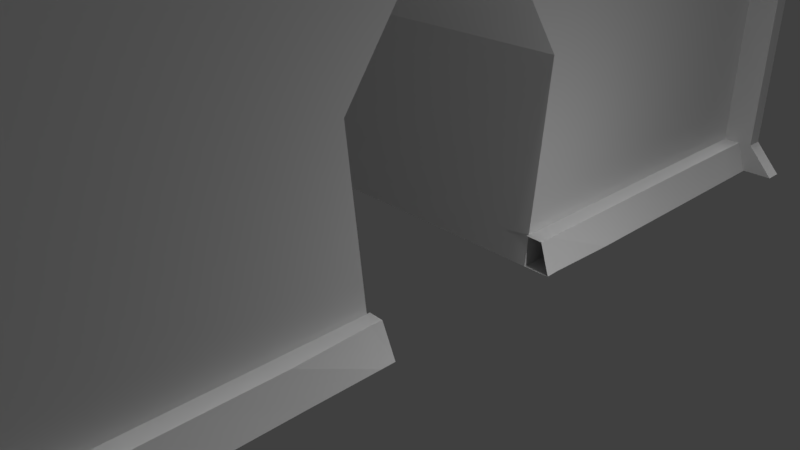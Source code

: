 # Source: entry_wall2.blend  (saved by Blender 2.79.0; exported with 4.5.12 LTS)
import bpy
from mathutils import Matrix  # noqa: F401  (used for matrix-valued properties, if any)

bpy.ops.wm.read_factory_settings(use_empty=True)
scene = bpy.context.scene
scene.name = 'Scene'

# ---- collections
col_collection_1 = bpy.data.collections.new('Collection 1'); scene.collection.children.link(col_collection_1)

# ---- materials (node trees are filled in below, after node groups)
mat_door = bpy.data.materials.new('door')
mat_door.alpha_threshold = 0.0
mat_door.use_transparent_shadow = False
mat_door.roughness = 0.5
mat_material = bpy.data.materials.new('Material')
mat_material.alpha_threshold = 0.0
mat_material.use_transparent_shadow = False
mat_material.roughness = 0.5
mat_material.line_color = (0.0, 0.0, 0.0, 1.0)
mat_door_frame = bpy.data.materials.new('door frame')
mat_door_frame.alpha_threshold = 0.0
mat_door_frame.use_transparent_shadow = False
mat_door_frame.roughness = 0.5
mat_door_handles = bpy.data.materials.new('door handles')
mat_door_handles.alpha_threshold = 0.0
mat_door_handles.use_transparent_shadow = False
mat_door_handles.roughness = 0.5
mat_inside_door = bpy.data.materials.new('inside door')
mat_inside_door.alpha_threshold = 0.0
mat_inside_door.use_transparent_shadow = False
mat_inside_door.roughness = 0.5
mat_wall = bpy.data.materials.new('wall')
mat_wall.alpha_threshold = 0.0
mat_wall.use_transparent_shadow = False
mat_wall.roughness = 0.5
mat_wall.specular_intensity = 0.0

# ---- material node trees

# ---- world
world_world = bpy.data.worlds.new('World'); scene.world = world_world
world_world.color = (0.05088, 0.05088, 0.05088)
world_world.use_sun_shadow = False
world_world.sun_shadow_jitter_overblur = 0.0
world_world.cycles.sampling_method = 'MANUAL'

# ---- cameras
cam_camera = bpy.data.cameras.new('Camera')
cam_camera.clip_end = 100.0
cam_camera.lens = 35.0
cam_camera.sensor_width = 32.0
cam_camera.sensor_height = 18.0
cam_camera.ortho_scale = 7.314
cam_camera.dof.focus_distance = 0.0
cam_camera.dof.aperture_fstop = 128.0

# ---- lights
light_hemi = bpy.data.lights.new('Hemi', 'SUN')
light_hemi.transmission_factor = 0.0
light_hemi.angle = 0.1993
light_hemi.energy = 1.0
light_hemi.shadow_buffer_clip_start = 0.5
light_hemi.shadow_soft_size = 0.1
light_hemi.shadow_cascade_max_distance = 1000.0
light_lamp = bpy.data.lights.new('Lamp', 'POINT')
light_lamp.transmission_factor = 0.0
light_lamp.cutoff_distance = 30.0
light_lamp.energy = 100.0
light_lamp.shadow_buffer_clip_start = 1.001
light_lamp.shadow_soft_size = 0.1
light_lamp.shadow_maximum_resolution = 0.006
light_lamp.use_absolute_resolution = True

# ---- meshes
me_cube_001 = bpy.data.meshes.new('Cube.001')
me_cube_001.from_pydata([(-0.9105, 0.9234, 1.482), (-19.15, -6.507, -0.9469), (-19.15, -6.507, 2.072), (-0.2599, -6.507, -0.9469), (-0.2599, -6.507, 2.072), (-19.15, 1.495, -0.9469), (-0.2599, 1.495, -0.9469), (-0.2599, -2.506, -0.9469), (-19.15, -2.506, -0.9469), (-19.15, 5.496, -0.9469), (-0.2599, 5.496, -0.9469), (-0.2599, -4.507, -0.9469), (-19.15, -4.507, -0.9469), (-0.2599, 3.55, -0.9469), (-19.15, 3.55, -0.9469), (-4.981, -4.507, 2.58), (-19.15, -6.507, -0.6915), (-0.2599, -6.507, -0.6915), (-0.2678, 1.495, -0.6915), (-19.15, 1.495, -0.6915), (-0.2599, -2.506, -0.6915), (-19.15, -2.506, -0.6915), (-19.15, 5.496, -0.6915), (-0.2599, 5.496, -0.6915), (-0.2599, -4.507, -0.6915), (-19.15, -4.507, -0.6915), (-0.2599, 3.55, -0.6915), (-19.15, 3.55, -0.6915), (-0.2599, -4.507, 2.58), (-20.87, -6.507, -0.9447), (-20.87, 1.495, -0.9447), (-20.28, 1.495, -0.6937), (-20.87, -4.507, -0.9447), (-20.87, -2.506, -0.9447), (-20.28, -2.506, -0.6937), (-20.87, 3.55, -0.9447), (-20.87, 5.496, -0.9447), (-20.28, 5.496, -0.6937), (-20.28, -4.507, -0.6937), (-20.28, 3.55, -0.6937), (-0.2599, -5.507, 2.58), (1.623, -6.508, 2.075), (1.49, -6.507, -0.9436), (1.49, -4.507, -0.9436), (1.49, 3.55, -0.9436), (1.49, 1.495, -0.9436), (0.5775, 1.466, -0.6945), (1.49, -2.506, -0.9436), (0.7689, -2.506, -0.6948), (1.49, 5.496, -0.9436), (0.7689, 5.496, -0.6948), (0.7689, -4.507, -0.6948), (0.7689, 3.55, -0.6948), (-4.981, 5.496, 2.58), (-0.2599, -5.507, -0.9469), (-19.15, -5.507, -0.9469), (-0.2599, -5.507, -0.6915), (-19.15, -5.507, -0.6915), (-20.87, -5.507, -0.9447), (-20.28, -5.507, -0.6937), (1.49, -5.507, -0.9436), (0.7689, -5.507, -0.6948), (-19.15, -3.507, -0.9469), (-0.2599, -3.507, -0.9469), (-19.15, -3.507, -0.6915), (-0.2599, -3.507, -0.6915), (-20.87, -3.507, -0.9447), (-20.28, -3.507, -0.6937), (1.49, -3.507, -0.9436), (0.7689, -3.507, -0.6948), (0.925, -1.506, -0.9469), (-19.15, -1.506, -0.9469), (-0.2599, -1.506, -0.6915), (-19.15, -1.506, -0.6915), (-20.87, -1.506, -0.9447), (-20.28, -1.506, -0.6937), (1.36, -1.506, -0.9436), (0.7689, -1.506, -0.6948), (-0.01078, 2.522, -0.9469), (-19.15, 2.522, -0.9469), (-0.2599, 2.522, -0.6915), (-19.15, 2.522, -0.6915), (-20.87, 2.522, -0.9447), (-20.28, 2.522, -0.6937), (1.472, 2.522, -0.9436), (0.7689, 2.522, -0.6948), (-19.15, 4.523, -0.9469), (-0.2599, 4.523, -0.9469), (-19.15, 4.523, -0.6915), (-0.2599, 4.523, -0.6915), (-20.87, 4.523, -0.9447), (-20.28, 4.523, -0.6937), (1.49, 4.523, -0.9436), (0.7689, 4.523, -0.6948), (-19.15, 6.496, 2.072), (-0.2599, 6.521, -0.9469), (-19.15, 6.521, -0.9469), (-0.2599, 6.496, 2.072), (-0.2599, 6.519, -0.6915), (-19.15, 6.519, -0.6915), (-20.87, 6.521, -0.9447), (1.49, 6.521, -0.9436), (-19.15, -6.507, 2.586), (-0.2599, -6.507, 2.586), (-0.2599, 1.495, 2.586), (-19.15, 6.496, 2.586), (-0.2599, 5.496, 2.586), (-0.2599, 3.55, 2.586), (-0.2599, 0.4946, 2.586), (-0.2599, 2.522, 2.586), (-0.2599, 4.523, 2.586), (-0.2599, 6.496, 2.586), (-9.703, -6.507, -0.6915), (-4.981, -2.506, 2.58), (-0.2599, -2.506, 2.58), (-0.2599, -3.507, 2.58), (-4.981, 1.495, 2.58), (-14.42, -3.507, 2.072), (-14.42, 1.495, 2.072), (-14.42, -6.507, 2.072), (-14.42, -6.507, -0.6915), (-14.42, 3.55, 2.072), (-14.42, -0.5057, 2.072), (-14.42, -4.507, 2.072), (-14.42, 5.496, 2.072), (-14.42, -2.506, 2.072), (-14.42, -5.507, 2.072), (-14.42, -1.506, 2.072), (-14.42, 2.522, 2.072), (-14.42, 6.496, 2.072), (-14.42, 6.496, 2.586), (-14.42, 0.4946, 2.072), (-14.42, 4.523, 2.072), (-14.42, -6.507, 2.586), (-4.981, -6.519, 2.072), (-4.981, 1.495, 2.072), (-4.981, -2.506, 2.072), (-4.981, 5.496, 2.072), (-4.981, -4.507, 2.072), (-4.981, -0.5057, 2.072), (-4.981, 3.55, 2.072), (-4.981, -5.507, 2.072), (-4.981, -6.507, -0.6915), (-4.981, -3.507, 2.072), (-4.981, 4.523, 2.072), (-4.981, -6.507, 2.586), (-4.981, -1.506, 2.072), (-4.981, 2.522, 2.072), (-4.981, 6.499, 2.072), (-4.981, 6.496, 2.586), (-0.2599, -1.506, 2.58), (-0.2599, -0.5057, 2.58), (-4.981, -0.5057, 2.58), (-4.981, 3.55, 2.58), (-19.15, -4.507, 2.58), (-19.15, -5.507, 2.58), (-14.42, -5.507, 2.58), (-19.15, -2.506, 2.58), (-19.15, -3.507, 2.58), (-4.981, -3.507, 2.58), (-19.15, -0.5057, 2.58), (-19.15, -1.506, 2.58), (-14.42, -1.506, 2.58), (-19.15, 1.495, 2.58), (-19.15, 0.4946, 2.58), (-19.15, 3.55, 2.58), (-19.15, 2.522, 2.58), (-14.42, 2.522, 2.58), (-19.15, 5.496, 2.58), (-19.15, 4.523, 2.58), (-4.981, 4.523, 2.58), (-19.15, -5.507, 3.094), (-19.15, -6.507, 3.094), (-4.981, -6.507, 3.094), (-0.2599, -6.507, 3.094), (-19.15, 2.522, 3.094), (-19.15, 1.495, 3.094), (-4.981, 1.495, 3.094), (-0.2599, 1.495, 3.094), (-19.15, -1.506, 3.094), (-19.15, -2.506, 3.094), (-4.981, -2.506, 3.094), (-0.2599, -2.506, 3.094), (-19.15, 6.496, 3.094), (-19.15, 5.496, 3.094), (-4.981, 5.496, 3.094), (-0.2599, 5.496, 3.094), (-19.15, -3.507, 3.094), (-19.15, -4.507, 3.094), (-4.981, -4.507, 3.094), (-0.2599, -4.507, 3.094), (-19.15, 0.4946, 3.094), (-19.15, -0.5057, 3.094), (-4.981, -0.5057, 3.094), (-0.2599, -0.5057, 3.094), (-19.15, 4.523, 3.094), (-19.15, 3.55, 3.094), (-4.981, 3.55, 3.094), (-0.2599, 3.55, 3.094), (-0.2599, -5.507, 3.094), (-14.42, -5.507, 3.094), (-0.2599, -3.507, 3.094), (-4.981, -3.507, 3.094), (-0.2599, -1.506, 3.094), (-14.42, -1.506, 3.094), (-0.2599, 0.4946, 3.094), (-4.981, 0.4946, 3.094), (-0.2599, 2.522, 3.094), (-14.42, 2.522, 3.094), (-0.2599, 4.523, 3.094), (-4.981, 4.523, 3.094), (-0.2599, 6.496, 3.094), (-14.42, 6.496, 3.094), (-14.42, -3.507, 2.58), (-14.42, 1.495, 2.58), (-14.42, 3.55, 2.58), (-14.42, -0.5057, 2.58), (-14.42, -4.507, 2.58), (-14.42, 5.496, 2.58), (-14.42, -2.506, 2.58), (-14.42, 0.4946, 2.58), (-14.42, 4.523, 2.58), (-14.42, -6.507, 3.094), (-14.42, 1.495, 3.094), (-14.42, -2.506, 3.094), (-14.42, 5.496, 3.094), (-14.42, -4.507, 3.094), (-14.42, -0.5057, 3.094), (-14.42, 3.55, 3.094), (-14.42, -3.507, 3.094), (-14.42, 0.4946, 3.094), (-14.42, 4.523, 3.094), (-4.981, -5.507, 2.58), (-4.981, -1.506, 2.58), (-4.981, 2.522, 2.58), (-4.981, -5.507, 3.094), (-4.981, -1.506, 3.094), (-4.981, 2.522, 3.094), (-4.981, 6.496, 3.094), (-19.15, 6.265, -0.9469), (-0.2599, 6.246, 2.072), (-0.2599, 6.263, -0.6915), (-20.87, 6.265, -0.9447), (0.7689, 6.263, -0.6948), (-19.15, 6.246, 2.072), (-0.2599, 6.265, -0.9469), (-19.15, 6.263, -0.6915), (-20.28, 6.263, -0.6937), (1.49, 6.265, -0.9436), (-1.44, -6.507, -0.6915), (-4.981, 0.4946, 2.58), (-17.97, -6.507, -0.6915), (-19.15, -6.257, 2.072), (-0.2599, -6.257, -0.9469), (-19.15, -6.257, -0.6915), (-20.28, -6.257, -0.6937), (1.49, -6.257, -0.9436), (-19.15, -6.257, -0.9469), (-0.2599, -6.257, 2.072), (-0.2599, -6.257, -0.6915), (-20.87, -6.257, -0.9447), (0.7689, -6.257, -0.6948), (1.623, -6.508, -0.6902), (3.372, -6.258, -0.9442), (3.372, -6.508, -0.9442), (1.623, 6.246, 2.075), (1.623, 6.496, 2.075), (1.623, 6.263, -0.6902), (1.623, 6.519, -0.6902), (3.372, 6.521, -0.9442), (3.372, 6.265, -0.9442), (1.623, -6.258, 2.075), (1.623, -6.258, -0.6902), (-21.06, -6.258, 2.068), (-21.06, -6.508, 2.068), (-21.06, -6.508, -0.6955), (-21.06, -6.258, -0.6955), (-22.78, -6.508, -0.9486), (-22.78, 6.265, -0.9486), (-22.78, 6.521, -0.9486), (-21.06, 6.519, -0.6955), (-21.06, 6.496, 2.068), (-21.06, 6.246, 2.068), (-21.06, 6.263, -0.6955), (-21.06, 6.263, -0.6976), (-22.78, -6.258, -0.9486), (-21.06, -6.258, -0.6976), (-4.981, 0.4879, 2.072), (1.49, 1.304, -0.9436), (0.6095, 1.304, -0.6945), (-0.2599, 1.304, -0.9469), (-0.267, 1.304, -0.6915), (-0.2599, 1.304, -0.9469), (-19.15, 1.304, -0.9469), (-19.15, 1.304, -0.9469), (-20.28, 1.304, -0.6937), (-19.15, 1.304, -0.6915), (-20.87, 1.304, -0.9447), (-0.2599, -3.365e-09, 1.464), (-19.15, -6.506e-07, 1.464), (1.386, -1.304, -0.9436), (0.6853, -1.304, -0.9469), (0.7689, -1.304, -0.6948), (-0.2599, -1.304, -0.6915), (-0.2599, -1.304, -0.9469), (-19.15, -1.304, -0.9469), (-19.15, -1.304, -0.9469), (-20.28, -1.304, -0.6937), (-19.15, -1.304, -0.6915), (-20.87, -1.304, -0.9447), (-0.2599, 0.7905, 1.3), (-19.15, 0.7905, 1.3), (-0.2599, -0.7905, 1.3), (-19.15, -0.7905, 1.3), (-0.2599, 1.581, 0.6242), (-19.15, 1.581, 0.6242), (-0.2599, -1.581, 0.6242), (-19.15, -1.581, 0.6242)], [(148, 138), (129, 121), (125, 131), (224, 125), (127, 204), (213, 217)], [(18, 46, 289, 291), (255, 254, 276, 286), (124, 132, 221, 218), (119, 134, 4, 17, 249, 142, 112, 120, 251, 16, 2), (133, 102, 172, 222), (63, 11, 43, 68), (72, 303, 302, 77), (78, 6, 45, 84), (81, 19, 31, 83), (65, 20, 48, 69), (70, 7, 47, 76), (62, 8, 33, 66), (71, 305, 309, 74), (80, 26, 52, 85), (16, 1, 29), (86, 9, 36, 90), (90, 91, 39, 35), (66, 67, 38, 32), (74, 75, 34, 33), (82, 83, 31, 30), (252, 2, 274, 273), (55, 12, 32, 58), (64, 25, 38, 67), (79, 14, 35, 82), (242, 247, 37, 36), (88, 27, 39, 91), (73, 21, 34, 75), (84, 85, 52, 44), (76, 77, 302, 300), (60, 61, 51, 43), (92, 93, 50, 49), (68, 69, 48, 47), (176, 223, 214, 163), (87, 13, 44, 92), (246, 22, 37, 247), (3, 17, 42), (56, 24, 51, 61), (89, 23, 50, 93), (253, 3, 42, 256), (170, 153, 140, 144), (11, 54, 60, 43), (54, 253, 256, 60), (259, 56, 61, 261), (25, 57, 59, 38), (256, 261, 61, 60), (32, 38, 59, 58), (257, 55, 58, 260), (43, 51, 69, 68), (21, 64, 67, 34), (33, 34, 67, 66), (12, 62, 66, 32), (24, 65, 69, 51), (7, 63, 68, 47), (191, 192, 160, 164), (47, 48, 77, 76), (8, 71, 74, 33), (20, 72, 77, 48), (6, 290, 288, 45), (118, 214, 167, 128), (30, 31, 295, 297), (19, 296, 295, 31), (45, 46, 85, 84), (5, 79, 82, 30), (35, 39, 83, 82), (18, 80, 85, 46), (27, 81, 83, 39), (13, 78, 84, 44), (26, 89, 93, 52), (10, 87, 92, 49), (44, 52, 93, 92), (22, 88, 91, 37), (36, 37, 91, 90), (14, 86, 90, 35), (94, 129, 130, 105), (95, 101, 98, 97, 148, 129, 94, 99, 100, 96), (239, 96, 100, 242), (261, 256, 263, 272, 259), (227, 216, 160, 192), (237, 207, 178, 177), (125, 219, 162, 127), (213, 229, 187, 158), (135, 147, 234, 116), (227, 230, 220, 216), (117, 123, 226, 229), (129, 124, 218, 130), (221, 169, 168, 218), (213, 158, 157, 219), (228, 215, 165, 196), (218, 225, 212, 130), (4, 134, 145, 103), (195, 169, 221, 231), (175, 176, 163, 166), (179, 161, 162, 204), (170, 110, 209, 210), (220, 164, 163, 214), (115, 159, 113, 114), (156, 133, 222, 200), (102, 155, 171, 172), (235, 232, 40, 199), (152, 151, 150, 233), (15, 28, 40, 232), (235, 199, 174, 173), (226, 188, 187, 229), (227, 192, 191, 230), (190, 189, 202, 201), (194, 205, 108, 151), (228, 196, 195, 231), (125, 117, 213, 219), (132, 121, 215, 221), (118, 131, 220, 214), (147, 140, 153, 234), (184, 225, 218, 168), (193, 194, 151, 152), (131, 122, 216, 220), (234, 109, 207, 237), (146, 139, 152, 233), (109, 104, 178, 207), (110, 107, 198, 209), (141, 138, 15, 232), (205, 194, 193, 206), (195, 196, 165, 169), (171, 155, 156, 200), (122, 127, 162, 216), (121, 128, 167, 215), (233, 236, 181, 113), (155, 154, 217, 156), (143, 136, 113, 159), (144, 137, 53, 170), (119, 2, 102, 133), (9, 239, 242, 36), (50, 243, 248, 49), (23, 241, 243, 50), (245, 10, 49, 248), (246, 247, 284, 283), (95, 245, 248, 101), (225, 184, 183, 212), (1, 16, 17, 3), (208, 167, 214, 223), (148, 97, 111, 149), (133, 156, 126, 119), (216, 162, 161, 160), (215, 167, 166, 165), (179, 204, 224, 180), (175, 208, 223, 176), (164, 220, 230, 191), (208, 175, 166, 167), (228, 231, 221, 215), (126, 156, 217, 123), (180, 157, 161, 179), (183, 184, 168, 105), (267, 265, 266, 268), (262, 41, 271, 272), (1, 257, 260, 29), (258, 259, 272, 271), (222, 172, 171, 200), (105, 130, 212, 183), (57, 254, 255, 59), (58, 59, 255, 260), (12, 55, 257, 1, 3, 253, 54, 11, 63, 7, 70, 301, 305, 71, 8, 62), (256, 42, 264, 263), (17, 4, 41, 262), (270, 267, 268, 269), (264, 262, 272, 263), (4, 258, 271, 41), (98, 101, 269, 268), (101, 248, 270, 269), (240, 97, 266, 265), (42, 17, 262, 264), (241, 240, 265, 267), (97, 98, 268, 266), (243, 241, 267, 270, 248), (247, 242, 278, 284), (276, 273, 274, 275), (280, 283, 284, 278, 279), (280, 281, 282, 283), (276, 275, 277, 285, 286), (100, 99, 280, 279), (260, 255, 286, 285), (254, 252, 273, 276), (94, 244, 282, 281), (242, 100, 279, 278), (16, 29, 277, 275), (2, 16, 275, 274), (99, 94, 281, 280), (244, 246, 283, 282), (29, 260, 285, 277), (159, 202, 189, 15), (189, 190, 28, 15), (201, 115, 28, 190), (201, 202, 159, 115), (174, 199, 40, 103), (103, 145, 173, 174), (145, 232, 235, 173), (232, 145, 134, 141), (182, 114, 113, 181), (113, 233, 150, 114), (150, 203, 236, 233), (182, 203, 150, 114), (236, 203, 182, 181), (148, 149, 53, 137), (185, 53, 149, 238), (238, 149, 111, 211), (106, 53, 185, 186), (238, 211, 186, 185), (111, 106, 186, 211), (153, 170, 210, 197), (53, 106, 110, 170), (210, 209, 198, 197), (153, 197, 198, 107), (109, 234, 153, 107), (177, 116, 234, 237), (116, 177, 178, 104), (250, 116, 104, 108), (206, 250, 108, 205), (217, 154, 188, 226), (187, 188, 154, 158), (157, 180, 224, 219), (250, 287, 135, 116), (139, 287, 250, 152), (233, 113, 136, 146), (224, 204, 162, 219), (152, 250, 206, 193), (159, 15, 138, 143), (1, 306, 317, 313, 299, 311, 315, 294, 96, 105, 102), (3, 103, 111, 95, 292, 314, 310, 298, 312, 316, 304), (4, 2, 94, 97), (307, 308, 73, 75), (293, 290, 6, 78, 13, 87, 10, 245, 95, 96, 239, 9, 86, 14, 79, 5), (288, 289, 46, 45), (300, 301, 70, 76), (309, 307, 75, 74), (297, 293, 5, 30), (304, 316, 317, 306), (316, 312, 313, 317), (313, 312, 298, 299), (298, 310, 311, 299), (310, 314, 315, 311), (314, 292, 297, 315)])
me_cube_001.polygons.foreach_set('material_index', [5, 5, 5, 5, 5, 5, 5, 5, 5, 5, 5, 5, 5, 5, 5, 5, 5, 5, 5, 5, 5, 5, 5, 5, 5, 5, 5, 5, 5, 5, 5, 5, 5, 5, 5, 5, 5, 5, 5, 5, 5, 5, 5, 5, 5, 5, 5, 5, 5, 5, 5, 5, 5, 5, 5, 5, 5, 5, 5, 5, 5, 5, 5, 5, 5, 5, 5, 5, 5, 5, 5, 5, 5, 5, 5, 5, 5, 5, 5, 5, 5, 5, 5, 5, 5, 5, 5, 5, 5, 5, 5, 5, 5, 5, 5, 5, 5, 5, 5, 5, 5, 5, 5, 5, 5, 5, 5, 5, 5, 5, 5, 5, 5, 5, 5, 5, 5, 5, 5, 5, 5, 5, 5, 5, 5, 5, 5, 5, 5, 5, 5, 5, 5, 5, 5, 5, 5, 5, 5, 5, 5, 5, 5, 5, 5, 5, 5, 5, 5, 5, 5, 5, 5, 5, 5, 5, 5, 5, 5, 5, 5, 5, 5, 5, 5, 5, 5, 5, 5, 5, 5, 5, 5, 5, 5, 5, 5, 5, 5, 5, 5, 5, 5, 5, 5, 5, 5, 5, 5, 5, 5, 5, 5, 5, 5, 5, 5, 5, 5, 5, 5, 5, 5, 5, 5, 5, 5, 5, 5, 5, 5, 5, 5, 5, 5, 5, 5, 5, 5, 5, 5, 5, 5, 5, 5, 5, 5, 5, 5, 5, 5, 5, 5, 5, 5, 5, 5, 5])
_uv = me_cube_001.uv_layers.new(name='UVMap')
_uv.uv.foreach_set('vector', [0.3809, 0.4342, 0.3809, 0.3337, 0.3173, 0.2779, 0.3445, 0.3926, 0.0, 0.0, 0.0, 0.0, 0.0, 0.0, 0.0, 0.0, 0.1001, 0.0001209, 0.1974, 0.0001209, 0.1974, 0.2318, 0.1001, 0.2318, 0.6828, 0.9736, 0.2366, 0.9736, 0.01344, 0.9736, 0.01344, 0.02597, 0.06922, 0.02597, 0.2366, 0.02597, 0.4597, 0.02597, 0.6828, 0.02597, 0.9059, 0.0184, 0.9059, 0.02597, 0.9059, 0.9736, 0.4991, 0.2303, 0.03289, 0.2303, 0.03289, 0.04307, 0.4991, 0.04307, 0.0, 0.0, 0.0, 0.0, 0.0, 0.0, 0.0, 0.0, 0.0, 0.0, 0.0, 0.0, 0.0, 0.0, 0.0, 0.0, 0.0, 0.0, 0.0, 0.0, 0.0, 0.0, 0.0, 0.0, 0.2989, 0.000104, 0.3809, 0.000104, 0.3809, 0.1106, 0.2989, 0.1106, 0.1598, 0.6495, 0.07997, 0.6495, 0.07997, 0.5491, 0.1598, 0.5491, 0.0, 0.0, 0.0, 0.0, 0.0, 0.0, 0.0, 0.0, 0.0, 0.0, 0.0, 0.0, 0.0, 0.0, 0.0, 0.0, 0.0, 0.0, 0.0, 0.0, 0.0, 0.0, 0.0, 0.0, 0.2989, 0.4342, 0.2169, 0.4342, 0.2169, 0.3337, 0.2989, 0.3337, 0.01463, 0.1373, 0.0001748, 0.08327, 0.09805, 0.05758, 0.0, 0.0, 0.0, 0.0, 0.0, 0.0, 0.0, 0.0, 0.1392, 0.2188, 0.1392, 0.1106, 0.2169, 0.1106, 0.2169, 0.2188, 0.7803, 0.2188, 0.7803, 0.1106, 0.8601, 0.1106, 0.8601, 0.2188, 0.6205, 0.2188, 0.6205, 0.1106, 0.7004, 0.1106, 0.7004, 0.2188, 0.2989, 0.2188, 0.2989, 0.1106, 0.3809, 0.1106, 0.3809, 0.2188, 0.1422, 0.7838, 0.1027, 0.7838, 0.1233, 0.533, 0.1317, 0.5334, 0.0, 0.0, 0.0, 0.0, 0.0, 0.0, 0.0, 0.0, 0.7803, 0.000104, 0.8601, 0.000104, 0.8601, 0.1106, 0.7803, 0.1106, 0.0, 0.0, 0.0, 0.0, 0.0, 0.0, 0.0, 0.0, 0.000104, 0.2188, 0.000229, 0.1106, 0.06148, 0.1106, 0.06148, 0.2188, 0.1392, 0.0001041, 0.2169, 0.000104, 0.2169, 0.1106, 0.1392, 0.1106, 0.6205, 0.000104, 0.7004, 0.000104, 0.7004, 0.1106, 0.6205, 0.1106, 0.2989, 0.219, 0.2989, 0.3337, 0.2169, 0.3337, 0.2169, 0.219, 0.0, 0.0, 0.0, 0.0, 0.0, 0.0, 0.0, 0.0, 0.3196, 0.4344, 0.3196, 0.5491, 0.2397, 0.5491, 0.2397, 0.4344, 0.1392, 0.219, 0.1392, 0.3337, 0.06148, 0.3337, 0.06148, 0.219, 0.1598, 0.4344, 0.1598, 0.5491, 0.07997, 0.5491, 0.07997, 0.4344, -0.4351, 0.3588, 0.03113, 0.3588, 0.03113, 0.5483, -0.4351, 0.5483, 0.0, 0.0, 0.0, 0.0, 0.0, 0.0, 0.0, 0.0, 0.0002289, 0.0001041, 0.06148, 0.0001041, 0.06148, 0.1106, 0.000229, 0.1106, 0.9998, 0.1186, 0.9772, 0.1598, 0.9238, 0.07754, 0.3196, 0.6495, 0.2397, 0.6495, 0.2397, 0.5491, 0.3196, 0.5491, 0.1392, 0.4342, 0.06148, 0.4342, 0.06148, 0.3337, 0.1392, 0.3337, 0.0, 0.0, 0.0, 0.0, 0.0, 0.0, 0.0, 0.0, 0.1519, 0.1803, 0.2267, 0.1803, 0.2267, 0.3583, 0.1519, 0.3583, 0.0, 0.0, 0.0, 0.0, 0.0, 0.0, 0.0, 0.0, 0.0, 0.0, 0.0, 0.0, 0.0, 0.0, 0.0, 0.0, 0.3795, 0.6495, 0.3196, 0.6495, 0.3196, 0.5491, 0.3795, 0.5491, 0.8601, 0.000104, 0.94, 0.000104, 0.94, 0.1106, 0.8601, 0.1106, 0.3795, 0.4344, 0.3795, 0.5491, 0.3196, 0.5491, 0.3196, 0.4344, 0.8601, 0.2188, 0.8601, 0.1106, 0.94, 0.1106, 0.94, 0.2188, 0.0, 0.0, 0.0, 0.0, 0.0, 0.0, 0.0, 0.0, 0.2397, 0.4344, 0.2397, 0.5491, 0.1598, 0.5491, 0.1598, 0.4344, 0.7004, 0.000104, 0.7803, 0.000104, 0.7803, 0.1106, 0.7004, 0.1106, 0.7004, 0.2188, 0.7004, 0.1106, 0.7803, 0.1106, 0.7803, 0.2188, 0.0, 0.0, 0.0, 0.0, 0.0, 0.0, 0.0, 0.0, 0.2397, 0.6495, 0.1598, 0.6495, 0.1598, 0.5491, 0.2397, 0.5491, 0.0, 0.0, 0.0, 0.0, 0.0, 0.0, 0.0, 0.0, 0.5679, 0.5388, 0.4911, 0.5388, 0.4911, 0.3586, 0.5679, 0.3586, 0.07997, 0.4344, 0.07997, 0.5491, 0.000104, 0.5491, 0.000104, 0.4344, 0.0, 0.0, 0.0, 0.0, 0.0, 0.0, 0.0, 0.0, 0.07997, 0.6495, 0.000104, 0.6495, 0.000104, 0.5491, 0.07997, 0.5491, 0.0, 0.0, 0.0, 0.0, 0.0, 0.0, 0.0, 0.0, 0.5, 0.0001208, 0.5, 0.2318, 0.3973, 0.2318, 0.3973, 0.0001209, 0.3809, 0.2188, 0.3809, 0.1106, 0.3962, 0.1106, 0.3962, 0.2188, 0.3809, 0.000104, 0.3962, 0.000104, 0.3962, 0.1106, 0.3809, 0.1106, 0.3809, 0.219, 0.3809, 0.3337, 0.2989, 0.3337, 0.2989, 0.219, 0.0, 0.0, 0.0, 0.0, 0.0, 0.0, 0.0, 0.0, 0.2169, 0.2188, 0.2169, 0.1106, 0.2989, 0.1106, 0.2989, 0.2188, 0.3809, 0.4342, 0.2989, 0.4342, 0.2989, 0.3337, 0.3809, 0.3337, 0.2169, 0.000104, 0.2989, 0.000104, 0.2989, 0.1106, 0.2169, 0.1106, 0.0, 0.0, 0.0, 0.0, 0.0, 0.0, 0.0, 0.0, 0.2169, 0.4342, 0.1392, 0.4342, 0.1392, 0.3337, 0.2169, 0.3337, 0.0, 0.0, 0.0, 0.0, 0.0, 0.0, 0.0, 0.0, 0.2169, 0.219, 0.2169, 0.3337, 0.1392, 0.3337, 0.1392, 0.219, 0.06148, 0.0001041, 0.1392, 0.0001041, 0.1392, 0.1106, 0.06148, 0.1106, 0.06148, 0.2188, 0.06148, 0.1106, 0.1392, 0.1106, 0.1392, 0.2188, 0.0, 0.0, 0.0, 0.0, 0.0, 0.0, 0.0, 0.0, 0.03289, -0.01965, 0.4991, -0.01965, 0.4991, 0.1698, 0.03289, 0.1698, 0.07412, 0.9829, -0.004663, 0.9818, 0.07412, 0.8962, 0.07412, -0.04171, 0.2867, -0.04171, 0.7119, -0.0417, 0.9245, -0.0417, 0.9245, 0.8962, 1.002, 0.9822, 0.9245, 0.9829, 0.0, 0.0, 0.0, 0.0, 0.0, 0.0, 0.0, 0.0, 0.8162, 0.1302, 0.8244, 0.07112, 0.8728, 0.0001748, 0.8673, 0.1115, 0.7707, 0.1485, 0.4991, 0.7413, 0.4991, 0.9308, 0.03289, 0.9308, 0.03289, 0.7413, 0.007798, 0.08603, 0.4362, 0.08603, 0.4362, 0.1623, 0.007798, 0.1623, 0.8999, 0.0001205, 0.8999, 0.2318, 0.7999, 0.2318, 0.7999, 0.0001206, 0.03113, 0.7413, 0.03113, 0.9308, -0.4351, 0.9308, -0.4351, 0.7413, 0.3845, 0.3583, 0.3056, 0.3583, 0.3056, 0.1803, 0.3845, 0.1803, 0.7, 0.4663, 0.6, 0.4663, 0.6, 0.2318, 0.7, 0.2318, 0.2003, 0.4666, 0.3003, 0.4666, 0.3003, 0.9327, 0.2003, 0.9327, 0.0001204, 0.0001209, 0.1001, 0.0001209, 0.1001, 0.2318, 0.0001204, 0.2346, 0.4362, 0.9911, 0.007798, 0.9911, 0.007798, 0.9189, 0.4362, 0.9189, 0.8655, 0.5422, 0.4371, 0.5422, 0.4371, 0.468, 0.8655, 0.468, 0.4991, 0.5501, 0.4991, 0.7395, 0.03289, 0.7395, 0.03289, 0.5501, 0.1001, 0.2318, 0.1001, 0.4663, 0.0001204, 0.4663, 0.0001204, 0.2346, 0.5164, 0.2139, 0.0502, 0.2139, 0.0502, 0.02439, 0.5164, 0.02439, -0.4351, 0.7395, -0.4351, 0.5501, 0.03113, 0.5501, 0.03113, 0.7395, 0.07904, 0.5388, 0.0001422, 0.5388, 0.0001422, 0.3586, 0.07904, 0.3586, 0.5009, 0.3651, 0.5009, 0.1756, 0.9671, 0.1756, 0.9671, 0.3651, 0.9689, -0.01562, 1.435, -0.01335, 1.435, 0.1739, 0.9689, 0.1739, 0.4362, 0.6174, 0.007798, 0.6174, 0.007798, 0.5431, 0.4362, 0.5431, 0.4362, 0.5422, 0.007798, 0.5422, 0.007798, 0.468, 0.4362, 0.468, 0.1001, 0.6982, 0.2001, 0.7011, 0.2001, 0.9327, 0.1001, 0.9327, 0.08149, 0.4354, 0.07932, 0.3586, 0.2595, 0.3586, 0.2595, 0.4354, 0.03289, 1.313, 0.03289, 1.124, 0.4991, 1.124, 0.4991, 1.313, 0.4371, 0.6183, 0.8655, 0.6183, 0.8655, 0.6925, 0.4371, 0.6925, 0.007798, 0.8438, 0.4362, 0.8438, 0.4362, 0.918, 0.007798, 0.918, 0.4371, 0.5431, 0.8655, 0.5431, 0.8655, 0.6174, 0.4371, 0.6174, 0.8655, 0.4671, 0.4371, 0.4671, 0.4371, 0.3928, 0.8655, 0.3928, 0.4362, 0.3919, 0.007798, 0.3918, 0.007824, 0.3175, 0.4362, 0.3177, 0.8655, 0.2394, 0.4371, 0.2394, 0.4371, 0.1652, 0.8655, 0.1652, 0.8073, 0.3831, 0.6951, 0.3831, 0.6951, 0.1231, 0.8073, 0.1199, 0.8655, 0.918, 0.4371, 0.918, 0.4371, 0.8458, 0.8655, 0.8458, 0.8999, 0.0001205, 0.9999, 0.0001204, 0.9999, 0.2318, 0.8999, 0.2318, 0.1974, 0.0001209, 0.2946, 0.0001209, 0.2946, 0.2318, 0.1974, 0.2318, 0.5, 0.0001208, 0.6, 0.0001208, 0.6, 0.2318, 0.5, 0.2318, 0.3056, 0.3583, 0.2267, 0.3583, 0.2267, 0.1803, 0.3056, 0.1803, 0.03289, 0.3588, 0.4991, 0.3588, 0.4991, 0.5483, 0.03289, 0.5483, 0.9689, -0.3981, 1.435, -0.3981, 1.435, -0.2086, 0.9689, -0.2086, 0.6, 0.0001208, 0.7, 0.0001207, 0.7, 0.2318, 0.6, 0.2318, -0.4351, 1.124, 0.03113, 1.126, 0.03113, 1.313, -0.4351, 1.313, 0.6149, 0.3583, 0.5381, 0.3583, 0.5381, 0.1803, 0.6149, 0.1803, 0.1889, 0.2171, 0.3142, 0.2171, 0.3142, 0.4999, 0.1889, 0.4999, 0.4334, 0.5001, 0.5521, 0.5001, 0.5521, 0.7829, 0.4334, 0.7829, 0.9222, 0.3583, 0.8454, 0.3583, 0.8454, 0.1803, 0.9222, 0.1803, 0.8655, 0.6935, 0.8655, 0.7677, 0.4371, 0.7677, 0.4371, 0.6935, 0.1541, 0.6159, 0.07932, 0.6159, 0.07932, 0.4357, 0.1541, 0.4357, 0.9689, 0.3651, 0.9689, 0.1756, 1.435, 0.1756, 1.435, 0.3651, 0.7, 0.0001207, 0.7999, 0.0001206, 0.7999, 0.2318, 0.7, 0.2318, 0.2946, 0.0001209, 0.3973, 0.0001209, 0.3973, 0.2318, 0.2946, 0.2318, 0.6149, 0.1803, 0.6149, 0.0001422, 0.6917, 0.0001422, 0.6917, 0.1803, 0.4372, 0.3918, 0.4372, 0.3175, 0.8655, 0.3175, 0.8655, 0.3918, 0.7686, 0.3583, 0.6917, 0.3583, 0.6917, 0.1803, 0.7686, 0.1803, 0.1519, 0.3583, 0.0772, 0.3583, 0.0772, 0.1803, 0.1519, 0.1803, 0.4991, 0.2139, 0.03289, 0.2139, 0.03289, 0.02439, 0.4991, 0.02439, 0.0, 0.0, 0.0, 0.0, 0.0, 0.0, 0.0, 0.0, 0.06148, 0.3337, 0.0002291, 0.3337, 0.000104, 0.219, 0.06148, 0.219, 0.06148, 0.4342, 0.0002291, 0.4342, 0.0002291, 0.3337, 0.06148, 0.3337, 0.0, 0.0, 0.0, 0.0, 0.0, 0.0, 0.0, 0.0, 0.0, 0.0, 0.0, 0.0, 0.0, 0.0, 0.0, 0.0, 0.0, 0.0, 0.0, 0.0, 0.0, 0.0, 0.0, 0.0, 0.4362, 0.8428, 0.007798, 0.8428, 0.007798, 0.7686, 0.4362, 0.7686, 0.01688, 0.04961, 0.01688, 0.0008728, 0.9831, 0.0008728, 0.9831, 0.04961, 0.3973, 0.4663, 0.3973, 0.2318, 0.5, 0.2318, 0.5, 0.4663, 0.03549, 0.009759, 0.5017, 0.009759, 0.5017, 0.1992, 0.03549, 0.1992, 0.2001, 0.7011, 0.1001, 0.6982, 0.1001, 0.4666, 0.2001, 0.4666, 0.8655, 0.008862, 0.8655, 0.08309, 0.4371, 0.08309, 0.4371, 0.008862, 0.4362, 0.2404, 0.4362, 0.3166, 0.007798, 0.3166, 0.007798, 0.2404, 0.4371, 0.2424, 0.8655, 0.2424, 0.8655, 0.3166, 0.4371, 0.3166, 0.007798, 0.1632, 0.4362, 0.1632, 0.4362, 0.2394, 0.007798, 0.2394, 0.5009, -0.3981, 0.9671, -0.3981, 0.9671, -0.2086, 0.5009, -0.2086, 0.9671, 0.9308, 0.5009, 0.9308, 0.5009, 0.7413, 0.9671, 0.7413, 0.2946, 0.4663, 0.1974, 0.4663, 0.1974, 0.2318, 0.2946, 0.2318, 0.1001, 0.4666, 0.1001, 0.6982, 0.0001205, 0.6982, 0.0001204, 0.4666, 0.3369, 0.5388, 0.3369, 0.3586, 0.4137, 0.3586, 0.4137, 0.5388, 0.4908, 0.5388, 0.414, 0.5388, 0.414, 0.3586, 0.4908, 0.3608, 0.4032, 0.1457, 0.3958, 0.7089, 0.386, 0.709, 0.3875, 0.1458, 0.8786, 0.112, 0.8598, 0.6542, 0.8507, 0.6539, 0.8673, 0.1115, 0.0, 0.0, 0.0, 0.0, 0.0, 0.0, 0.0, 0.0, 0.7707, 0.6519, 0.7707, 0.1485, 0.8673, 0.1115, 0.8507, 0.6539, 0.4362, 0.6925, 0.007798, 0.6925, 0.007798, 0.6183, 0.4362, 0.6183, 0.03289, 0.1698, 0.4991, 0.1698, 0.4991, 0.357, 0.03289, 0.357, 0.94, 0.000104, 0.9999, 0.000104, 0.9999, 0.1106, 0.94, 0.1106, 0.94, 0.2188, 0.94, 0.1106, 0.9999, 0.1106, 0.9999, 0.2188, 0.2925, 0.1445, 0.2925, 0.06718, 0.2925, 0.009156, 0.2925, -0.02201, 0.7076, -0.022, 0.7075, 0.009167, 0.7075, 0.06719, 0.7075, 0.1445, 0.7075, 0.2219, 0.7075, 0.2993, 0.7075, 0.3766, 0.7075, 0.3923, 0.2925, 0.3923, 0.2925, 0.3766, 0.2925, 0.2993, 0.2925, 0.2219, 0.0, 0.0, 0.0, 0.0, 0.0, 0.0, 0.0, 0.0, 0.9772, 0.1598, 0.94, 0.6581, 0.8598, 0.6542, 0.8786, 0.112, 0.402, 0.0001749, 0.4032, 0.1457, 0.3875, 0.1458, 0.3892, 0.0001748, 0.8823, 0.0005832, 0.8786, 0.112, 0.8673, 0.1115, 0.8728, 0.0001748, 0.0, 0.0, 0.0, 0.0, 0.0, 0.0, 0.0, 0.0, 0.2674, 0.2122, 0.3298, 0.1027, 0.3892, 0.0001748, 0.3875, 0.1458, 0.0, 0.0, 0.0, 0.0, 0.0, 0.0, 0.0, 0.0, 0.3995, 0.8339, 0.3789, 0.8335, 0.386, 0.709, 0.3958, 0.7089, 0.9238, 0.07754, 0.9772, 0.1598, 0.8786, 0.112, 0.8823, 0.0005832, 0.107, 0.3346, 0.7895, 0.4622, 0.6531, 0.4663, 0.03911, 0.4582, 0.789, 0.4846, 0.1116, 0.6062, 0.03913, 0.4753, 0.6532, 0.4769, 0.4639, 0.1779, 0.5165, 0.208, 0.4032, 0.1457, 0.402, 0.0001749, 0.4625, 0.09956, 0.638, 0.1564, 0.5861, 0.1171, 0.5949, 0.005136, 0.6411, 0.1103, 0.1443, 0.1088, 0.1317, 0.5334, 0.1233, 0.533, 0.1327, 0.1058, 0.6533, 0.1084, 0.6412, 0.1109, 0.6411, 0.1103, 0.5949, 0.005136, 0.6062, 0.0001748, 0.6533, 0.1084, 0.6444, 0.5382, 0.6349, 0.5377, 0.6412, 0.1109, 0.1443, 0.1088, 0.1327, 0.1058, 0.1847, 0.0001748, 0.1954, 0.005506, 0.1445, 0.1082, 0.6902, 0.06163, 0.7704, 0.1453, 0.6533, 0.1084, 0.6062, 0.0001748, 0.199, 0.1175, 0.1454, 0.1543, 0.1445, 0.1082, 0.1954, 0.005506, 0.01531, 0.6066, 0.7348, 0.7427, 0.4618, 0.7542, -0.001187, 0.7404, 0.6548, 0.7875, 0.6154, 0.7875, 0.6349, 0.5377, 0.6444, 0.5382, 0.0, 0.0, 0.0, 0.0, 0.0, 0.0, 0.0, 0.0, 0.01463, 0.1373, 0.09805, 0.05758, 0.1847, 0.0001748, 0.1327, 0.1058, 0.7348, 0.7858, 0.0299, 0.8819, -0.004476, 0.7531, 0.4614, 0.7634, 0.0386, 0.05784, 0.7389, 0.1838, 0.467, 0.1952, -0.001631, 0.1855, 0.7389, 0.2268, 0.01208, 0.3343, 0.001119, 0.1987, 0.4665, 0.2056, 0.0, 0.0, 0.0, 0.0, 0.0, 0.0, 0.0, 0.0, 0.7686, 0.1803, 0.7686, 0.0001422, 0.8454, 0.0001423, 0.8454, 0.1803, 0.9689, -0.2069, 1.435, -0.2069, 1.435, -0.01738, 0.9689, -0.01738, 0.3768, 0.123, 0.3768, 0.38, 0.2672, 0.38, 0.2672, 0.123, 0.4991, 1.122, 0.03289, 1.122, 0.03289, 0.9325, 0.4991, 0.9325, 0.6016, 0.404, 0.4716, 0.404, 0.4716, 0.09903, 0.6016, 0.1027, 0.487, 0.2009, 0.02079, 0.2009, 0.02079, 0.01365, 0.487, 0.01366, 0.999, 0.1782, 0.9222, 0.1803, 0.9222, 0.0001423, 0.999, 0.0001423, 0.9222, 0.1803, 0.999, 0.1782, 0.9999, 0.3583, 0.9222, 0.3583, 0.03113, 0.9325, 0.03113, 1.122, -0.4351, 1.122, -0.4351, 0.9325, 0.0, 0.0, 0.0, 0.0, 0.0, 0.0, 0.0, 0.0, 0.9671, -0.2069, 0.9671, -0.01738, 0.5009, -0.01738, 0.5009, -0.2069, 0.1696, 0.3976, 0.04502, 0.3976, 0.04502, 0.1054, 0.1696, 0.1054, 0.007798, 0.6935, 0.4362, 0.6935, 0.4362, 0.7677, 0.007798, 0.7677, 0.0001422, 0.3583, 0.0003797, 0.1782, 0.0772, 0.1803, 0.0772, 0.3583, 0.0772, 0.0001426, 0.0772, 0.1803, 0.0003797, 0.1782, 0.0003797, 0.0001426, 0.03549, 0.3423, 0.03549, 0.1551, 0.5017, 0.1551, 0.5017, 0.3423, 0.9671, 1.12, 0.5009, 1.122, 0.5009, 0.9325, 0.9671, 0.9325, 0.4371, 0.08603, 0.8655, 0.08603, 0.8655, 0.1603, 0.4371, 0.1603, 0.0349, 0.5837, 0.1797, 0.5837, 0.1797, 0.9193, 0.0349, 0.9193, 0.2267, 0.1803, 0.1519, 0.1803, 0.1519, 0.0001425, 0.2267, 0.0001425, 0.4371, 0.7706, 0.8655, 0.7706, 0.8655, 0.8428, 0.4371, 0.8428, 0.4371, 0.9189, 0.8655, 0.9189, 0.8655, 0.9911, 0.4371, 0.9911, 0.5009, 0.7395, 0.5009, 0.5501, 0.9671, 0.5501, 0.9671, 0.7373, 0.4362, 0.0851, 0.007798, 0.0851, 0.007798, 0.008863, 0.4362, 0.008862, 0.3845, 0.0001423, 0.3845, 0.1803, 0.3056, 0.1803, 0.3056, 0.0001423, 0.9689, 0.7476, 0.9689, 0.5581, 1.435, 0.5581, 1.435, 0.7453, 0.007798, 0.4671, 0.007798, 0.3928, 0.4362, 0.3928, 0.4362, 0.4671, 0.9689, 0.5564, 0.9689, 0.3669, 1.435, 0.3691, 1.435, 0.5564, 0.9671, 0.1739, 0.5009, 0.1739, 0.5009, -0.01562, 0.9671, -0.01562, 0.3366, 0.5388, 0.2598, 0.5388, 0.2598, 0.3586, 0.3366, 0.3586, 0.5009, 1.313, 0.5009, 1.124, 0.9671, 1.124, 0.9671, 1.313, 0.4613, 0.1803, 0.4618, 0.3583, 0.3845, 0.3583, 0.3845, 0.1803, 0.5381, 0.3583, 0.4618, 0.3583, 0.4613, 0.1803, 0.5381, 0.1803, 0.6149, 0.1803, 0.6917, 0.1803, 0.6917, 0.3583, 0.6149, 0.3583, 0.8999, 0.4663, 0.7999, 0.4663, 0.7999, 0.2318, 0.8999, 0.2318, 0.5381, 0.1803, 0.4613, 0.1803, 0.4613, 0.0001424, 0.5381, 0.0001424, 0.7686, 0.1803, 0.8454, 0.1803, 0.8454, 0.3583, 0.7686, 0.3583, 1.041, 1.074, 0.6088, 1.074, 0.6088, 0.5764, 0.5547, 0.4631, 0.5006, 0.4111, 0.4464, 0.4631, 0.3923, 0.5764, 0.3923, 1.074, -0.04106, 1.074, -0.03901, -0.0445, 1.041, -0.0445, 1.077, 0.0366, 1.063, 1.044, -0.05903, 1.043, -0.04646, 0.03679, 0.4036, 0.04099, 0.397, 0.4957, 0.4518, 0.5978, 0.5073, 0.6447, 0.5642, 0.5978, 0.6219, 0.4957, 0.6285, 0.04099, 0.07476, 0.08658, 0.5429, 0.08658, 0.5429, 0.9031, 0.07476, 0.9031, 0.6044, 0.1106, 0.6044, 0.000104, 0.6205, 0.000104, 0.6205, 0.1106, 0.2925, 0.5939, 0.7075, 0.5939, 0.7075, 0.6087, 0.7075, 0.6882, 0.7075, 0.7676, 0.7075, 0.8429, 0.7075, 0.9181, 0.7075, 0.9776, 0.7075, 1.009, 0.2924, 1.009, 0.2925, 0.9776, 0.2925, 0.9182, 0.2925, 0.8429, 0.2925, 0.7676, 0.2925, 0.6882, 0.2925, 0.6087, 0.0, 0.0, 0.0, 0.0, 0.0, 0.0, 0.0, 0.0, 0.0, 0.0, 0.0, 0.0, 0.0, 0.0, 0.0, 0.0, 0.6044, 0.2188, 0.6044, 0.1106, 0.6205, 0.1106, 0.6205, 0.2188, 0.0, 0.0, 0.0, 0.0, 0.0, 0.0, 0.0, 0.0, 1.0, 2.884e-05, 1.0, 0.08321, 2.884e-05, 0.08321, 2.884e-05, 2.922e-05, 0.4337, 0.7183, 0.6992, 0.2489, 0.7429, 0.7963, 0.4939, 0.2756, 0.5961, 0.3576, 0.6232, 0.6972, 0.4608, 0.8309, 0.4416, 0.2093, 0.6054, 0.98, 0.3709, 0.7821, 0.3484, 0.2797, 0.5769, 0.06013, 0.5786, 0.8359, 0.2904, 0.2987, 0.2655, 0.8054, 0.5505, 0.2094, 0.756, 0.4878, 0.746, 0.03976, 0.3415, 0.02275, 0.7548, 0.5842])
me_cube_001.materials.append(mat_door)
me_cube_001.materials.append(mat_material)
me_cube_001.materials.append(mat_door_frame)
me_cube_001.materials.append(mat_door_handles)
me_cube_001.materials.append(mat_inside_door)
me_cube_001.materials.append(mat_wall)
me_cube_001.use_remesh_preserve_volume = False
me_cube_001.use_remesh_preserve_attributes = False
me_cube_001.use_mirror_vertex_groups = False
me_cube_001.update()

# ---- objects
ob_hemi = bpy.data.objects.new('Hemi', light_hemi)
ob_lamp = bpy.data.objects.new('Lamp', light_lamp)
ob_camera = bpy.data.objects.new('Camera', cam_camera)
ob_castle = bpy.data.objects.new('Castle', me_cube_001)

# ---- transforms, parenting, visibility, modifiers, constraints
ob_hemi.location = (-1e+09, 1.567, 0.9564)
ob_hemi.lineart.crease_threshold = 0.0
ob_lamp.location = (5.021, 1.005, 0.9159)
ob_lamp.rotation_euler = (0.6503, 0.05522, 1.866)
ob_lamp.lock_rotations_4d = False
ob_lamp.empty_display_type = 'ARROWS'
ob_lamp.color = (0.0, 0.0, 0.0, 0.0)
ob_lamp.lineart.crease_threshold = 0.0
ob_camera.location = (7.481, -6.508, 5.344)
ob_camera.rotation_euler = (1.109, 0.0, 0.8149)
ob_camera.lock_rotations_4d = False
ob_camera.empty_display_type = 'ARROWS'
ob_camera.color = (0.0, 0.0, 0.0, 0.0)
ob_camera.display_type = 'WIRE'
ob_camera.lineart.crease_threshold = 0.0
ob_castle.location = (1.554, 0.0, 1.539)
ob_castle.rotation_euler = (0.0, -0.0, -3.142)
ob_castle.scale = (-0.227, 1.0, 1.707)
ob_castle.lock_rotations_4d = False
ob_castle.empty_display_type = 'ARROWS'
ob_castle.lineart.crease_threshold = 0.0

# ---- collection membership
col_collection_1.objects.link(ob_hemi)
col_collection_1.objects.link(ob_lamp)
col_collection_1.objects.link(ob_camera)
col_collection_1.objects.link(ob_castle)

# ---- scene / render settings (as saved in the file)
scene.camera = ob_camera
scene.frame_start = 1; scene.frame_end = 250; scene.frame_set(1)
scene.render.engine = 'BLENDER_EEVEE_NEXT'
scene.render.resolution_percentage = 50
scene.render.dither_intensity = 0.0
scene.cycles.use_denoising = False
scene.cycles.samples = 128
scene.cycles.sampling_pattern = 'TABULATED_SOBOL'
scene.cycles.use_adaptive_sampling = False
scene.cycles.use_light_tree = False
scene.cycles.blur_glossy = 0.0
scene.cycles.sample_clamp_indirect = 0.0
scene.view_settings.view_transform = 'Standard'
bpy.context.view_layer.update()
